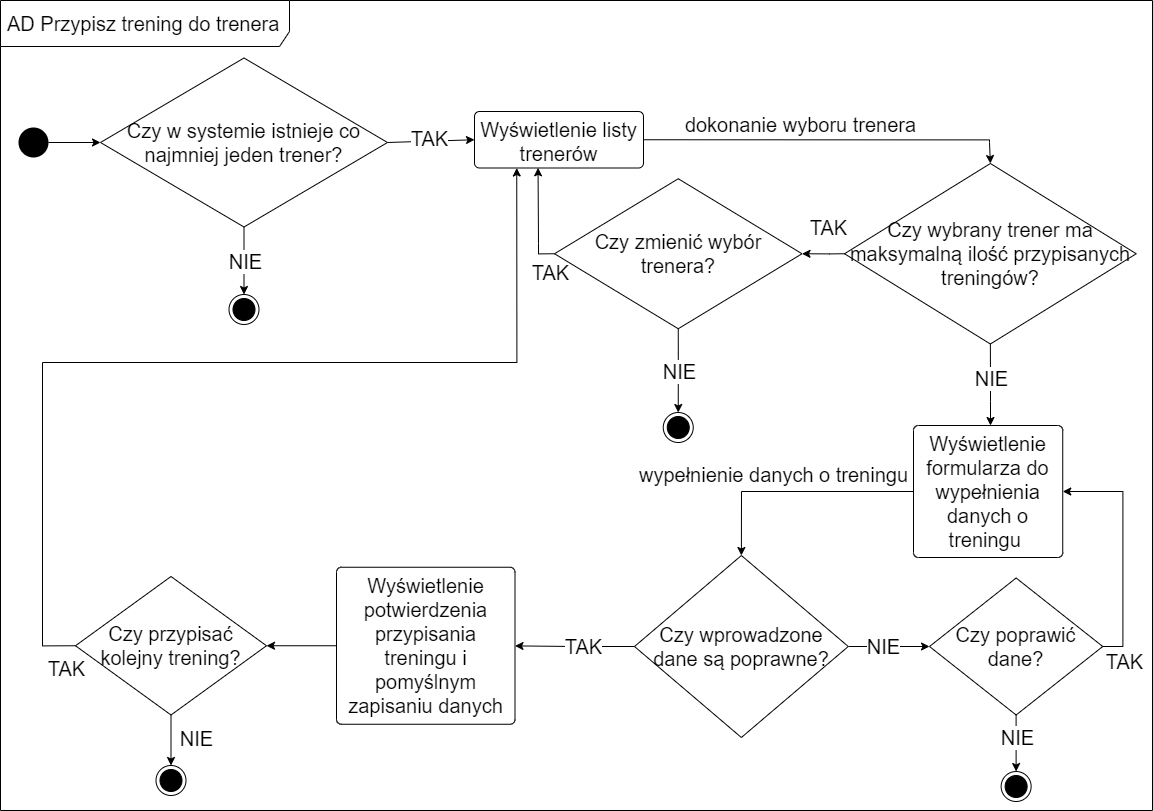

The diagram above was exported from draw.io. Its source (the exported page's mxGraphModel, read from the mxfile embedded in the PNG):
<mxGraphModel dx="1988" dy="936" grid="0" gridSize="10" guides="1" tooltips="1" connect="1" arrows="1" fold="1" page="1" pageScale="1" pageWidth="1169" pageHeight="827" math="0" shadow="0">
  <root>
    <mxCell id="0" />
    <mxCell id="1" parent="0" />
    <mxCell id="js1cuaR2vgaPiJbMVWrP-1" value="&lt;font style=&quot;font-size: 20px;&quot;&gt;&lt;font style=&quot;font-size: 20px;&quot; color=&quot;#000000&quot;&gt;AD Przypisz trening do trenera&lt;/font&gt;&lt;/font&gt;" style="shape=umlFrame;whiteSpace=wrap;html=1;width=289;height=46;boundedLbl=1;verticalAlign=middle;align=left;spacingLeft=5;fontSize=20;fontColor=#FF5D17;" parent="1" vertex="1">
      <mxGeometry x="11" y="11" width="1152" height="810" as="geometry" />
    </mxCell>
    <mxCell id="Slri7dU577s2UNDctuQp-22" style="edgeStyle=orthogonalEdgeStyle;rounded=0;orthogonalLoop=1;jettySize=auto;html=1;entryX=0;entryY=0.5;entryDx=0;entryDy=0;fontSize=20;fontColor=#000000;startArrow=none;startFill=0;endArrow=classic;endFill=1;" parent="1" source="SadkOVz6DP27v-93vYTN-1" target="SadkOVz6DP27v-93vYTN-3" edge="1">
      <mxGeometry relative="1" as="geometry" />
    </mxCell>
    <mxCell id="SadkOVz6DP27v-93vYTN-1" value="" style="ellipse;fillColor=#000000;strokeColor=none;fontSize=20;fontColor=#000000;" parent="1" vertex="1">
      <mxGeometry x="29" y="138" width="30" height="30" as="geometry" />
    </mxCell>
    <mxCell id="SadkOVz6DP27v-93vYTN-2" value="" style="ellipse;html=1;shape=endState;fillColor=#000000;strokeColor=#000000;fontSize=20;fontColor=#000000;" parent="1" vertex="1">
      <mxGeometry x="239.5" y="305" width="30" height="30" as="geometry" />
    </mxCell>
    <mxCell id="HNs0T3eRuGjatOyzs3Dr-2" style="edgeStyle=none;rounded=0;orthogonalLoop=1;jettySize=auto;html=1;entryX=0.5;entryY=0;entryDx=0;entryDy=0;fontSize=20;fontColor=#000000;startArrow=none;startFill=0;endArrow=classic;endFill=1;exitX=0.5;exitY=1;exitDx=0;exitDy=0;" parent="1" source="SadkOVz6DP27v-93vYTN-3" target="SadkOVz6DP27v-93vYTN-2" edge="1">
      <mxGeometry relative="1" as="geometry" />
    </mxCell>
    <mxCell id="HNs0T3eRuGjatOyzs3Dr-3" value="NIE" style="edgeLabel;html=1;align=center;verticalAlign=middle;resizable=0;points=[];fontSize=20;fontColor=#000000;" parent="HNs0T3eRuGjatOyzs3Dr-2" connectable="0" vertex="1">
      <mxGeometry x="-0.2906" y="-1" relative="1" as="geometry">
        <mxPoint x="1" y="9" as="offset" />
      </mxGeometry>
    </mxCell>
    <mxCell id="HNs0T3eRuGjatOyzs3Dr-4" style="edgeStyle=none;rounded=0;orthogonalLoop=1;jettySize=auto;html=1;fontSize=20;fontColor=#000000;startArrow=none;startFill=0;endArrow=classic;endFill=1;exitX=1;exitY=0.5;exitDx=0;exitDy=0;entryX=0;entryY=0.5;entryDx=0;entryDy=0;" parent="1" source="SadkOVz6DP27v-93vYTN-3" target="rKk8FtSmKZd5-U03eTZB-1" edge="1">
      <mxGeometry relative="1" as="geometry" />
    </mxCell>
    <mxCell id="HNs0T3eRuGjatOyzs3Dr-5" value="TAK" style="edgeLabel;html=1;align=center;verticalAlign=middle;resizable=0;points=[];fontSize=20;fontColor=#000000;" parent="HNs0T3eRuGjatOyzs3Dr-4" connectable="0" vertex="1">
      <mxGeometry x="-0.3325" relative="1" as="geometry">
        <mxPoint x="11" y="-4" as="offset" />
      </mxGeometry>
    </mxCell>
    <mxCell id="SadkOVz6DP27v-93vYTN-3" value="Czy w systemie istnieje co najmniej jeden trener?" style="rhombus;fontSize=20;fontColor=#000000;whiteSpace=wrap;" parent="1" vertex="1">
      <mxGeometry x="111" y="68.5" width="287" height="169" as="geometry" />
    </mxCell>
    <mxCell id="RHbipM2HO1lEmyxJ1wmn-2" style="edgeStyle=orthogonalEdgeStyle;rounded=0;orthogonalLoop=1;jettySize=auto;html=1;entryX=0.5;entryY=0;entryDx=0;entryDy=0;fontSize=20;fontColor=#000000;startArrow=none;startFill=0;endArrow=classic;endFill=1;exitX=1;exitY=0.5;exitDx=0;exitDy=0;" parent="1" source="rKk8FtSmKZd5-U03eTZB-1" target="RHbipM2HO1lEmyxJ1wmn-1" edge="1">
      <mxGeometry relative="1" as="geometry">
        <Array as="points">
          <mxPoint x="1000" y="153" />
          <mxPoint x="1000" y="164" />
        </Array>
      </mxGeometry>
    </mxCell>
    <mxCell id="Pnd4K0NBjPBg2bLY8v2B-1" value="dokonanie wyboru trenera" style="edgeLabel;html=1;align=center;verticalAlign=middle;resizable=0;points=[];fontSize=20;fontColor=#000000;" parent="RHbipM2HO1lEmyxJ1wmn-2" connectable="0" vertex="1">
      <mxGeometry x="-0.4194" relative="1" as="geometry">
        <mxPoint x="48" y="-16" as="offset" />
      </mxGeometry>
    </mxCell>
    <mxCell id="rKk8FtSmKZd5-U03eTZB-1" value="Wyświetlenie listy trenerów" style="html=1;align=center;verticalAlign=top;rounded=1;absoluteArcSize=1;arcSize=10;dashed=0;fontSize=20;fontColor=#000000;whiteSpace=wrap;" parent="1" vertex="1">
      <mxGeometry x="485" y="122" width="169" height="56.5" as="geometry" />
    </mxCell>
    <mxCell id="907WSV2sK3DNBZsadpu6-2" style="edgeStyle=orthogonalEdgeStyle;rounded=0;orthogonalLoop=1;jettySize=auto;html=1;entryX=0.5;entryY=0;entryDx=0;entryDy=0;fontSize=20;fontColor=#000000;startArrow=none;startFill=0;endArrow=classic;endFill=1;" parent="1" source="HNs0T3eRuGjatOyzs3Dr-6" target="907WSV2sK3DNBZsadpu6-1" edge="1">
      <mxGeometry relative="1" as="geometry" />
    </mxCell>
    <mxCell id="VZ10K4ipYgXfhQ9BOmFN-5" value="wypełnienie danych o treningu" style="edgeLabel;html=1;align=center;verticalAlign=middle;resizable=0;points=[];fontSize=20;fontColor=#000000;" parent="907WSV2sK3DNBZsadpu6-2" connectable="0" vertex="1">
      <mxGeometry x="0.1609" y="1" relative="1" as="geometry">
        <mxPoint x="-5" y="-19" as="offset" />
      </mxGeometry>
    </mxCell>
    <mxCell id="HNs0T3eRuGjatOyzs3Dr-6" value="Wyświetlenie formularza do wypełnienia danych o treningu&amp;nbsp;" style="html=1;align=center;verticalAlign=top;rounded=1;absoluteArcSize=1;arcSize=10;dashed=0;fontSize=20;fontColor=#000000;whiteSpace=wrap;direction=south;" parent="1" vertex="1">
      <mxGeometry x="924" y="436" width="149.24" height="132" as="geometry" />
    </mxCell>
    <mxCell id="RHbipM2HO1lEmyxJ1wmn-3" style="edgeStyle=orthogonalEdgeStyle;rounded=0;orthogonalLoop=1;jettySize=auto;html=1;exitX=0.5;exitY=1;exitDx=0;exitDy=0;fontSize=20;fontColor=#000000;startArrow=none;startFill=0;endArrow=classic;endFill=1;" parent="1" source="RHbipM2HO1lEmyxJ1wmn-1" target="HNs0T3eRuGjatOyzs3Dr-6" edge="1">
      <mxGeometry relative="1" as="geometry">
        <Array as="points">
          <mxPoint x="1001" y="412" />
          <mxPoint x="1001" y="412" />
        </Array>
      </mxGeometry>
    </mxCell>
    <mxCell id="Pnd4K0NBjPBg2bLY8v2B-2" value="NIE" style="edgeLabel;html=1;align=center;verticalAlign=middle;resizable=0;points=[];fontSize=20;fontColor=#000000;" parent="RHbipM2HO1lEmyxJ1wmn-3" connectable="0" vertex="1">
      <mxGeometry x="-0.1742" y="-1" relative="1" as="geometry">
        <mxPoint x="1" y="-1" as="offset" />
      </mxGeometry>
    </mxCell>
    <mxCell id="Pnd4K0NBjPBg2bLY8v2B-6" style="edgeStyle=orthogonalEdgeStyle;rounded=0;orthogonalLoop=1;jettySize=auto;html=1;entryX=1;entryY=0.5;entryDx=0;entryDy=0;fontSize=20;fontColor=#000000;startArrow=none;startFill=0;endArrow=classic;endFill=1;exitX=0;exitY=0.5;exitDx=0;exitDy=0;" parent="1" source="RHbipM2HO1lEmyxJ1wmn-1" target="Pnd4K0NBjPBg2bLY8v2B-5" edge="1">
      <mxGeometry relative="1" as="geometry">
        <Array as="points">
          <mxPoint x="840" y="264" />
          <mxPoint x="840" y="264" />
        </Array>
      </mxGeometry>
    </mxCell>
    <mxCell id="Pnd4K0NBjPBg2bLY8v2B-7" value="TAK" style="edgeLabel;html=1;align=center;verticalAlign=middle;resizable=0;points=[];fontSize=20;fontColor=#000000;" parent="Pnd4K0NBjPBg2bLY8v2B-6" connectable="0" vertex="1">
      <mxGeometry x="-0.3922" relative="1" as="geometry">
        <mxPoint x="-5" y="-27" as="offset" />
      </mxGeometry>
    </mxCell>
    <mxCell id="RHbipM2HO1lEmyxJ1wmn-1" value="Czy wybrany trener ma maksymalną ilość przypisanych treningów?" style="rhombus;fontSize=20;fontColor=#000000;whiteSpace=wrap;" parent="1" vertex="1">
      <mxGeometry x="855" y="174" width="291.75" height="180.5" as="geometry" />
    </mxCell>
    <mxCell id="Pnd4K0NBjPBg2bLY8v2B-8" style="edgeStyle=orthogonalEdgeStyle;rounded=0;orthogonalLoop=1;jettySize=auto;html=1;fontSize=20;fontColor=#000000;startArrow=none;startFill=0;endArrow=classic;endFill=1;exitX=0;exitY=0.5;exitDx=0;exitDy=0;entryX=0.376;entryY=0.997;entryDx=0;entryDy=0;entryPerimeter=0;" parent="1" source="Pnd4K0NBjPBg2bLY8v2B-5" target="rKk8FtSmKZd5-U03eTZB-1" edge="1">
      <mxGeometry relative="1" as="geometry">
        <mxPoint x="553" y="179" as="targetPoint" />
        <Array as="points">
          <mxPoint x="549" y="264" />
          <mxPoint x="549" y="254" />
          <mxPoint x="549" y="254" />
        </Array>
      </mxGeometry>
    </mxCell>
    <mxCell id="Pnd4K0NBjPBg2bLY8v2B-9" value="TAK" style="edgeLabel;html=1;align=center;verticalAlign=middle;resizable=0;points=[];fontSize=20;fontColor=#000000;" parent="Pnd4K0NBjPBg2bLY8v2B-8" connectable="0" vertex="1">
      <mxGeometry x="-0.3574" relative="1" as="geometry">
        <mxPoint x="11" y="34" as="offset" />
      </mxGeometry>
    </mxCell>
    <mxCell id="Pnd4K0NBjPBg2bLY8v2B-13" style="edgeStyle=orthogonalEdgeStyle;rounded=0;orthogonalLoop=1;jettySize=auto;html=1;entryX=0.5;entryY=0;entryDx=0;entryDy=0;fontSize=20;fontColor=#000000;startArrow=none;startFill=0;endArrow=classic;endFill=1;exitX=0.5;exitY=1;exitDx=0;exitDy=0;" parent="1" source="Pnd4K0NBjPBg2bLY8v2B-5" target="Pnd4K0NBjPBg2bLY8v2B-11" edge="1">
      <mxGeometry relative="1" as="geometry">
        <Array as="points">
          <mxPoint x="689" y="364" />
        </Array>
      </mxGeometry>
    </mxCell>
    <mxCell id="Slri7dU577s2UNDctuQp-25" value="NIE" style="edgeLabel;html=1;align=center;verticalAlign=middle;resizable=0;points=[];fontSize=20;fontColor=#000000;" parent="Pnd4K0NBjPBg2bLY8v2B-13" connectable="0" vertex="1">
      <mxGeometry x="-0.5168" y="1" relative="1" as="geometry">
        <mxPoint x="-1" y="22" as="offset" />
      </mxGeometry>
    </mxCell>
    <mxCell id="Pnd4K0NBjPBg2bLY8v2B-5" value="Czy zmienić wybór trenera?" style="rhombus;fontSize=20;fontColor=#000000;whiteSpace=wrap;" parent="1" vertex="1">
      <mxGeometry x="565" y="189.25" width="247.5" height="150" as="geometry" />
    </mxCell>
    <mxCell id="Pnd4K0NBjPBg2bLY8v2B-11" value="" style="ellipse;html=1;shape=endState;fillColor=#000000;strokeColor=#000000;fontSize=20;fontColor=#000000;" parent="1" vertex="1">
      <mxGeometry x="673.75" y="423" width="30" height="30" as="geometry" />
    </mxCell>
    <mxCell id="Slri7dU577s2UNDctuQp-17" value="" style="edgeStyle=orthogonalEdgeStyle;rounded=0;orthogonalLoop=1;jettySize=auto;html=1;fontSize=20;fontColor=#000000;startArrow=none;startFill=0;endArrow=classic;endFill=1;entryX=1;entryY=0.5;entryDx=0;entryDy=0;" parent="1" source="xj10sQp5pgBcigqAf6q0-1" target="Slri7dU577s2UNDctuQp-27" edge="1">
      <mxGeometry relative="1" as="geometry">
        <mxPoint x="495" y="645" as="targetPoint" />
      </mxGeometry>
    </mxCell>
    <mxCell id="xj10sQp5pgBcigqAf6q0-1" value="Wyświetlenie potwierdzenia przypisania treningu i pomyślnym zapisaniu danych" style="html=1;align=center;verticalAlign=top;rounded=1;absoluteArcSize=1;arcSize=10;dashed=0;fontSize=20;fontColor=#000000;whiteSpace=wrap;direction=south;" parent="1" vertex="1">
      <mxGeometry x="347" y="577.75" width="178.5" height="157" as="geometry" />
    </mxCell>
    <mxCell id="Slri7dU577s2UNDctuQp-1" style="edgeStyle=orthogonalEdgeStyle;rounded=0;orthogonalLoop=1;jettySize=auto;html=1;fontSize=20;fontColor=#000000;startArrow=none;startFill=0;endArrow=classic;endFill=1;" parent="1" source="907WSV2sK3DNBZsadpu6-1" target="xj10sQp5pgBcigqAf6q0-1" edge="1">
      <mxGeometry relative="1" as="geometry" />
    </mxCell>
    <mxCell id="Slri7dU577s2UNDctuQp-2" value="TAK" style="edgeLabel;html=1;align=center;verticalAlign=middle;resizable=0;points=[];fontSize=20;fontColor=#000000;" parent="Slri7dU577s2UNDctuQp-1" connectable="0" vertex="1">
      <mxGeometry x="-0.2358" y="-1" relative="1" as="geometry">
        <mxPoint x="-6" as="offset" />
      </mxGeometry>
    </mxCell>
    <mxCell id="Slri7dU577s2UNDctuQp-4" value="" style="edgeStyle=orthogonalEdgeStyle;rounded=0;orthogonalLoop=1;jettySize=auto;html=1;fontSize=20;fontColor=#000000;startArrow=none;startFill=0;endArrow=classic;endFill=1;" parent="1" source="907WSV2sK3DNBZsadpu6-1" target="Slri7dU577s2UNDctuQp-3" edge="1">
      <mxGeometry relative="1" as="geometry" />
    </mxCell>
    <mxCell id="Slri7dU577s2UNDctuQp-5" value="NIE" style="edgeLabel;html=1;align=center;verticalAlign=middle;resizable=0;points=[];fontSize=20;fontColor=#000000;" parent="Slri7dU577s2UNDctuQp-4" connectable="0" vertex="1">
      <mxGeometry x="-0.2396" y="-3" relative="1" as="geometry">
        <mxPoint x="4" y="-4" as="offset" />
      </mxGeometry>
    </mxCell>
    <mxCell id="907WSV2sK3DNBZsadpu6-1" value="Czy wprowadzone dane są poprawne?" style="rhombus;fontSize=20;fontColor=#000000;whiteSpace=wrap;" parent="1" vertex="1">
      <mxGeometry x="645" y="566" width="213.75" height="182" as="geometry" />
    </mxCell>
    <mxCell id="Slri7dU577s2UNDctuQp-10" style="edgeStyle=orthogonalEdgeStyle;rounded=0;orthogonalLoop=1;jettySize=auto;html=1;entryX=0.5;entryY=0;entryDx=0;entryDy=0;fontSize=20;fontColor=#000000;startArrow=none;startFill=0;endArrow=classic;endFill=1;" parent="1" source="Slri7dU577s2UNDctuQp-3" target="Slri7dU577s2UNDctuQp-8" edge="1">
      <mxGeometry relative="1" as="geometry" />
    </mxCell>
    <mxCell id="Slri7dU577s2UNDctuQp-11" value="NIE" style="edgeLabel;html=1;align=center;verticalAlign=middle;resizable=0;points=[];fontSize=20;fontColor=#000000;" parent="Slri7dU577s2UNDctuQp-10" connectable="0" vertex="1">
      <mxGeometry x="-0.2351" relative="1" as="geometry">
        <mxPoint as="offset" />
      </mxGeometry>
    </mxCell>
    <mxCell id="Slri7dU577s2UNDctuQp-12" style="edgeStyle=orthogonalEdgeStyle;rounded=0;orthogonalLoop=1;jettySize=auto;html=1;entryX=0.5;entryY=0;entryDx=0;entryDy=0;fontSize=20;fontColor=#000000;startArrow=none;startFill=0;endArrow=classic;endFill=1;exitX=1;exitY=0.5;exitDx=0;exitDy=0;" parent="1" source="Slri7dU577s2UNDctuQp-3" target="HNs0T3eRuGjatOyzs3Dr-6" edge="1">
      <mxGeometry relative="1" as="geometry" />
    </mxCell>
    <mxCell id="Slri7dU577s2UNDctuQp-13" value="TAK" style="edgeLabel;html=1;align=center;verticalAlign=middle;resizable=0;points=[];fontSize=20;fontColor=#000000;" parent="Slri7dU577s2UNDctuQp-12" connectable="0" vertex="1">
      <mxGeometry x="-0.4317" y="2" relative="1" as="geometry">
        <mxPoint x="3" y="60" as="offset" />
      </mxGeometry>
    </mxCell>
    <mxCell id="Slri7dU577s2UNDctuQp-3" value="Czy poprawić dane?" style="rhombus;fontSize=20;fontColor=#000000;whiteSpace=wrap;" parent="1" vertex="1">
      <mxGeometry x="940" y="588.5" width="173.25" height="137" as="geometry" />
    </mxCell>
    <mxCell id="Slri7dU577s2UNDctuQp-8" value="" style="ellipse;html=1;shape=endState;fillColor=#000000;strokeColor=#000000;fontSize=20;fontColor=#000000;" parent="1" vertex="1">
      <mxGeometry x="1011.63" y="782" width="30" height="30" as="geometry" />
    </mxCell>
    <mxCell id="Slri7dU577s2UNDctuQp-20" style="edgeStyle=orthogonalEdgeStyle;rounded=0;orthogonalLoop=1;jettySize=auto;html=1;exitX=0.5;exitY=1;exitDx=0;exitDy=0;entryX=0.5;entryY=0;entryDx=0;entryDy=0;fontSize=20;fontColor=#000000;startArrow=none;startFill=0;endArrow=classic;endFill=1;" parent="1" source="Slri7dU577s2UNDctuQp-27" target="Slri7dU577s2UNDctuQp-19" edge="1">
      <mxGeometry relative="1" as="geometry">
        <mxPoint x="418.0000000000002" y="706.0000000000002" as="sourcePoint" />
      </mxGeometry>
    </mxCell>
    <mxCell id="Slri7dU577s2UNDctuQp-21" value="NIE" style="edgeLabel;html=1;align=center;verticalAlign=middle;resizable=0;points=[];fontSize=20;fontColor=#000000;" parent="Slri7dU577s2UNDctuQp-20" connectable="0" vertex="1">
      <mxGeometry x="-0.2671" relative="1" as="geometry">
        <mxPoint x="24" y="4" as="offset" />
      </mxGeometry>
    </mxCell>
    <mxCell id="Slri7dU577s2UNDctuQp-23" style="edgeStyle=orthogonalEdgeStyle;rounded=0;orthogonalLoop=1;jettySize=auto;html=1;entryX=0.25;entryY=1;entryDx=0;entryDy=0;fontSize=20;fontColor=#000000;startArrow=none;startFill=0;endArrow=classic;endFill=1;exitX=0;exitY=0.5;exitDx=0;exitDy=0;" parent="1" source="Slri7dU577s2UNDctuQp-27" target="rKk8FtSmKZd5-U03eTZB-1" edge="1">
      <mxGeometry relative="1" as="geometry">
        <mxPoint x="341" y="662" as="sourcePoint" />
        <Array as="points">
          <mxPoint x="53" y="656" />
          <mxPoint x="53" y="373" />
          <mxPoint x="527" y="373" />
        </Array>
      </mxGeometry>
    </mxCell>
    <mxCell id="Slri7dU577s2UNDctuQp-24" value="TAK" style="edgeLabel;html=1;align=center;verticalAlign=middle;resizable=0;points=[];fontSize=20;fontColor=#000000;" parent="Slri7dU577s2UNDctuQp-23" connectable="0" vertex="1">
      <mxGeometry x="-0.6031" y="3" relative="1" as="geometry">
        <mxPoint x="26" y="185" as="offset" />
      </mxGeometry>
    </mxCell>
    <mxCell id="Slri7dU577s2UNDctuQp-19" value="" style="ellipse;html=1;shape=endState;fillColor=#000000;strokeColor=#000000;fontSize=20;fontColor=#000000;" parent="1" vertex="1">
      <mxGeometry x="166.5" y="776" width="30" height="30" as="geometry" />
    </mxCell>
    <mxCell id="Slri7dU577s2UNDctuQp-27" value="Czy przypisać kolejny trening?" style="rhombus;fontSize=20;fontColor=#000000;whiteSpace=wrap;" parent="1" vertex="1">
      <mxGeometry x="86" y="587" width="191" height="138.5" as="geometry" />
    </mxCell>
  </root>
</mxGraphModel>